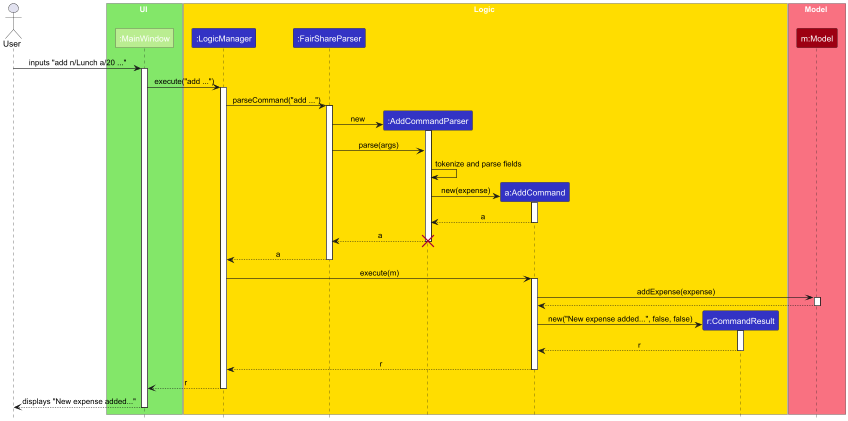

The diagram above was rendered by PlantUML. Its source (embedded in the PNG):
@startuml
!include style.puml
skinparam ArrowFontStyle plain

Actor User as user

box UI UI_COLOR_1
participant ":MainWindow" as MainWindow UI_COLOR
end box

box Logic LOGIC_COLOR_1
participant ":LogicManager" as LogicManager LOGIC_COLOR
participant ":FairShareParser" as FairShareParser LOGIC_COLOR
participant ":AddCommandParser" as AddCommandParser LOGIC_COLOR
participant "a:AddCommand" as AddCommand LOGIC_COLOR
participant "r:CommandResult" as CommandResult LOGIC_COLOR
end box

box Model MODEL_COLOR_1
participant "m:Model" as Model MODEL_COLOR
end box

user -> MainWindow : inputs "add n/Lunch a/20 ..."
activate MainWindow

MainWindow -> LogicManager : execute("add ...")
activate LogicManager

LogicManager -> FairShareParser : parseCommand("add ...")
activate FairShareParser

create AddCommandParser
FairShareParser -> AddCommandParser : new
activate AddCommandParser

FairShareParser -> AddCommandParser : parse(args)
AddCommandParser -> AddCommandParser : tokenize and parse fields

create AddCommand
AddCommandParser -> AddCommand : new(expense)
activate AddCommand

AddCommand --> AddCommandParser : a
deactivate AddCommand

AddCommandParser --> FairShareParser : a
deactivate AddCommandParser
destroy AddCommandParser

FairShareParser --> LogicManager : a
deactivate FairShareParser

LogicManager -> AddCommand : execute(m)
activate AddCommand

AddCommand -> Model : addExpense(expense)
activate Model
Model --> AddCommand
deactivate Model

create CommandResult
AddCommand -> CommandResult : new("New expense added...", false, false)
activate CommandResult
CommandResult --> AddCommand : r
deactivate CommandResult

AddCommand --> LogicManager : r
deactivate AddCommand

LogicManager --> MainWindow : r
deactivate LogicManager

MainWindow --> user : displays "New expense added..."
deactivate MainWindow
@enduml